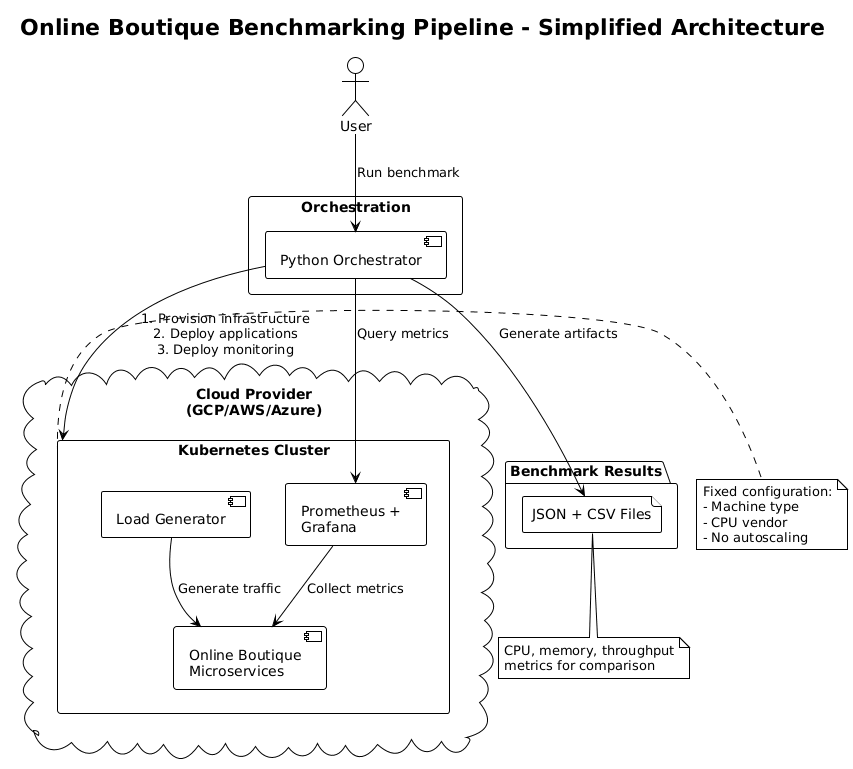

The diagram above was rendered by PlantUML. Its source (embedded in the PNG):
@startuml
!theme plain
skinparam backgroundColor #FFFFFF

title Online Boutique Benchmarking Pipeline - Simplified Architecture

actor User

rectangle "Orchestration" {
    [Python Orchestrator]
}

cloud "Cloud Provider\n(GCP/AWS/Azure)" {
    rectangle "Kubernetes Cluster" {
        [Online Boutique\nMicroservices]
        [Load Generator]
        [Prometheus +\nGrafana]
    }
}

folder "Benchmark Results" {
    file "JSON + CSV Files"
}

User --> [Python Orchestrator] : Run benchmark
[Python Orchestrator] --> "Kubernetes Cluster" : 1. Provision infrastructure\n2. Deploy applications\n3. Deploy monitoring
[Load Generator] --> [Online Boutique\nMicroservices] : Generate traffic
[Prometheus +\nGrafana] --> [Online Boutique\nMicroservices] : Collect metrics
[Python Orchestrator] --> [Prometheus +\nGrafana] : Query metrics
[Python Orchestrator] --> "JSON + CSV Files" : Generate artifacts

note right of "Kubernetes Cluster"
  Fixed configuration:
  - Machine type
  - CPU vendor
  - No autoscaling
end note

note bottom of "JSON + CSV Files"
  CPU, memory, throughput
  metrics for comparison
end note
@enduml